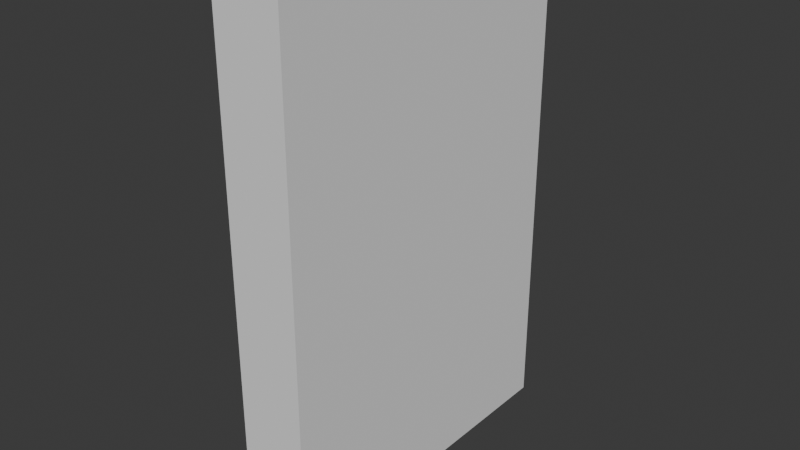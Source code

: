 # Source: door.blend  (saved by Blender 4.0.36; exported with 4.5.12 LTS)
import bpy
from mathutils import Matrix  # noqa: F401  (used for matrix-valued properties, if any)

bpy.ops.wm.read_factory_settings(use_empty=True)
scene = bpy.context.scene
scene.name = 'Scene'

# ---- collections
col_collection = bpy.data.collections.new('Collection'); scene.collection.children.link(col_collection)

# ---- world
world_world = bpy.data.worlds.new('World'); scene.world = world_world
world_world.use_nodes = True; world_world.node_tree.nodes.clear()
_N = world_world.node_tree.nodes; _L = world_world.node_tree.links
n0 = _N.new('ShaderNodeOutputWorld'); n0.name = 'World Output'; n0.location = (300, 300)
n1 = _N.new('ShaderNodeBackground'); n1.name = 'Background'; n1.location = (10, 300)
n1.inputs[0].default_value = (0.05088, 0.05088, 0.05088, 1.0)
_L.new(n1.outputs[0], n0.inputs[0])
n0.is_active_output = True
world_world.color = (0.05088, 0.05088, 0.05088)
world_world.use_sun_shadow = False
world_world.sun_shadow_jitter_overblur = 0.0

# ---- meshes
me_cube_001 = bpy.data.meshes.new('Cube.001')
me_cube_001.from_pydata([(-0.2, -1.0, -1.5), (-0.2, -1.0, 1.5), (-0.2, 1.0, -1.5), (-0.2, 1.0, 1.5), (0.2, -1.0, -1.5), (0.2, -1.0, 1.5), (0.2, 1.0, -1.5), (0.2, 1.0, 1.5)], [], [(0, 1, 3, 2), (2, 3, 7, 6), (6, 7, 5, 4), (4, 5, 1, 0), (2, 6, 4, 0), (7, 3, 1, 5)])
_uv = me_cube_001.uv_layers.new(name='UVMap')
_uv.uv.foreach_set('vector', [0.0, 0.6, 0.0, 0.0, 0.4, 0.0, 0.4, 0.6, 0.8, 0.6, 0.8, 0.0, 0.88, 0.0, 0.88, 0.6, 0.4, 0.6, 0.4, 0.0, 0.8, 0.0, 0.8, 0.6, 0.88, 0.6, 0.88, 0.0, 0.96, 0.0, 0.96, 0.6, 0.08, 1.0, 0.0, 1.0, 0.0, 0.6, 0.08, 0.6, 0.16, 1.0, 0.08, 1.0, 0.08, 0.6, 0.16, 0.6])
me_cube_001.update()

# ---- objects
ob_cube = bpy.data.objects.new('Cube', me_cube_001)

# ---- transforms, parenting, visibility, modifiers, constraints
ob_cube.location = (0.0, 0.0, 0.0)

# ---- collection membership
col_collection.objects.link(ob_cube)

# ---- scene / render settings (as saved in the file)
scene.frame_start = 1; scene.frame_end = 250; scene.frame_set(1)
scene.render.engine = 'BLENDER_EEVEE_NEXT'
scene.cycles.sampling_pattern = 'TABULATED_SOBOL'
bpy.context.view_layer.update()

# ---- added for rendering (the .blend has no active camera and no usable light): camera, sun
cam_auto = bpy.data.cameras.new('AutoCamera')
cam_auto.lens = 50.0
cam_auto.sensor_width = 36.0
cam_auto.clip_end = 1000.0
ob_auto_camera = bpy.data.objects.new('AutoCamera', cam_auto)
scene.collection.objects.link(ob_auto_camera)
ob_auto_camera.location = (3.35641, -4.02769, 2.68513)
ob_auto_camera.rotation_euler = (1.09748, -7.21219e-08, 0.694738)
scene.camera = ob_auto_camera
light_auto_sun = bpy.data.lights.new('AutoSun', 'SUN')
light_auto_sun.energy = 3.0
light_auto_sun.angle = 0.0523599
ob_auto_sun = bpy.data.objects.new('AutoSun', light_auto_sun)
scene.collection.objects.link(ob_auto_sun)
ob_auto_sun.rotation_euler = (0.872665, 0.174533, 0.523599)
bpy.context.view_layer.update()
